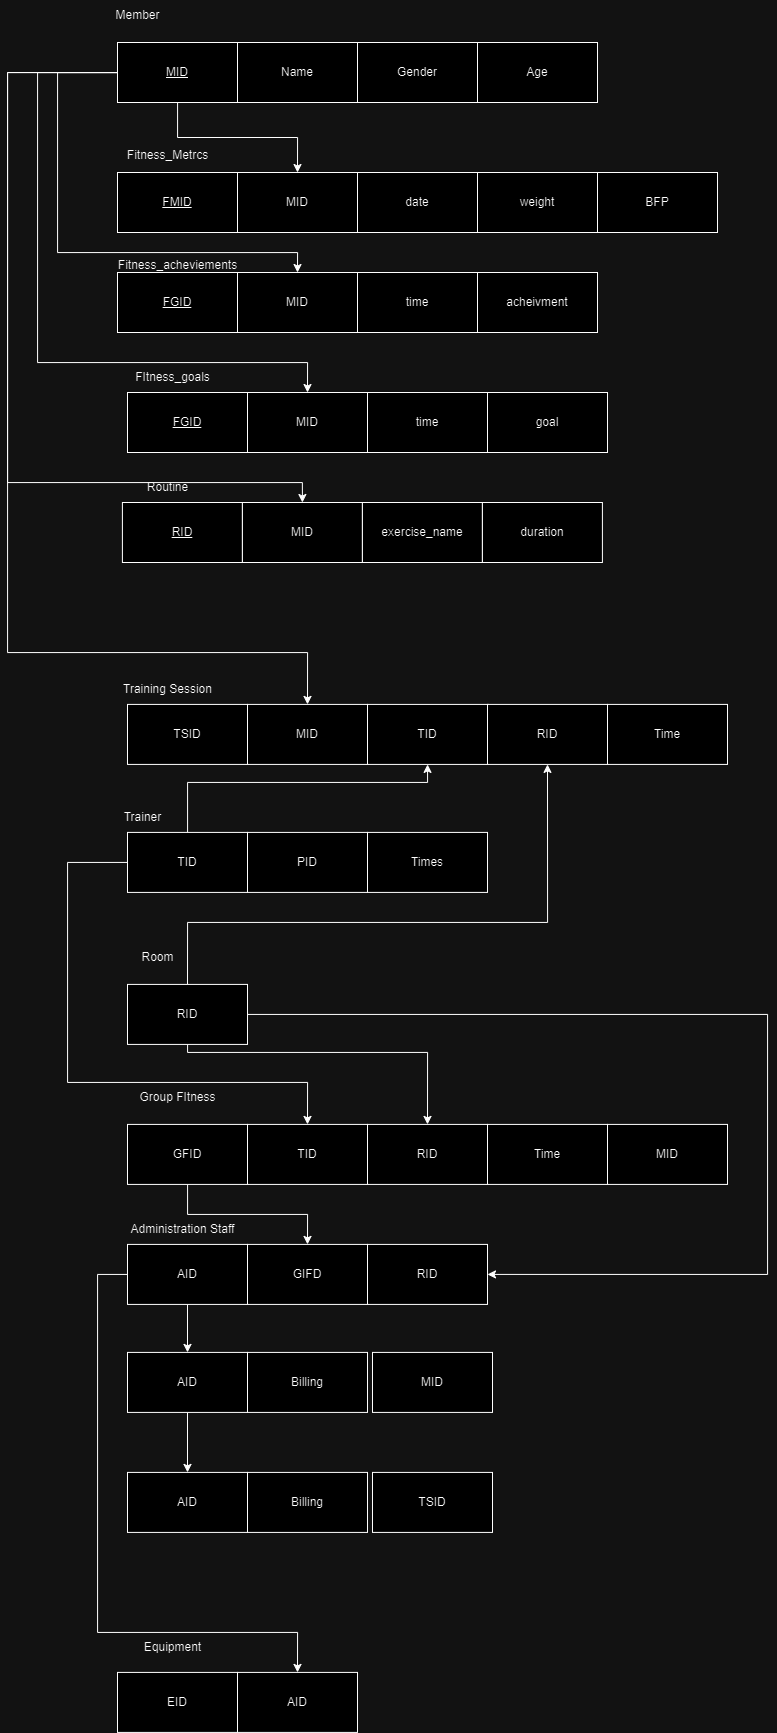

The diagram above was exported from draw.io. Its source (the exported page's mxGraphModel, read from the mxfile embedded in the PNG):
<mxGraphModel dx="653" dy="759" grid="1" gridSize="10" guides="1" tooltips="1" connect="1" arrows="1" fold="1" page="1" pageScale="1" pageWidth="850" pageHeight="1100" math="0" shadow="0">
  <root>
    <mxCell id="0" />
    <mxCell id="1" parent="0" />
    <mxCell id="z-qiSSdLlc4zPPOnNr0x-6" style="edgeStyle=orthogonalEdgeStyle;rounded=0;orthogonalLoop=1;jettySize=auto;html=1;entryX=0.5;entryY=0;entryDx=0;entryDy=0;" parent="1" source="z-qiSSdLlc4zPPOnNr0x-1" target="rStWedaixzsbWOxgsQeu-1" edge="1">
      <mxGeometry relative="1" as="geometry" />
    </mxCell>
    <mxCell id="rStWedaixzsbWOxgsQeu-32" style="edgeStyle=orthogonalEdgeStyle;rounded=0;orthogonalLoop=1;jettySize=auto;html=1;entryX=0.5;entryY=0;entryDx=0;entryDy=0;" edge="1" parent="1" source="z-qiSSdLlc4zPPOnNr0x-1" target="rStWedaixzsbWOxgsQeu-22">
      <mxGeometry relative="1" as="geometry">
        <Array as="points">
          <mxPoint x="60" y="200" />
          <mxPoint x="60" y="380" />
          <mxPoint x="300" y="380" />
        </Array>
      </mxGeometry>
    </mxCell>
    <mxCell id="rStWedaixzsbWOxgsQeu-33" style="edgeStyle=orthogonalEdgeStyle;rounded=0;orthogonalLoop=1;jettySize=auto;html=1;entryX=0.5;entryY=0;entryDx=0;entryDy=0;" edge="1" parent="1" source="z-qiSSdLlc4zPPOnNr0x-1" target="rStWedaixzsbWOxgsQeu-6">
      <mxGeometry relative="1" as="geometry">
        <Array as="points">
          <mxPoint x="40" y="200" />
          <mxPoint x="40" y="490" />
          <mxPoint x="310" y="490" />
        </Array>
      </mxGeometry>
    </mxCell>
    <mxCell id="rStWedaixzsbWOxgsQeu-34" style="edgeStyle=orthogonalEdgeStyle;rounded=0;orthogonalLoop=1;jettySize=auto;html=1;entryX=0.5;entryY=0;entryDx=0;entryDy=0;" edge="1" parent="1" source="z-qiSSdLlc4zPPOnNr0x-1" target="rStWedaixzsbWOxgsQeu-28">
      <mxGeometry relative="1" as="geometry">
        <Array as="points">
          <mxPoint x="10" y="200" />
          <mxPoint x="10" y="610" />
          <mxPoint x="305" y="610" />
        </Array>
      </mxGeometry>
    </mxCell>
    <mxCell id="rStWedaixzsbWOxgsQeu-36" style="edgeStyle=orthogonalEdgeStyle;rounded=0;orthogonalLoop=1;jettySize=auto;html=1;entryX=0.5;entryY=0;entryDx=0;entryDy=0;" edge="1" parent="1" source="z-qiSSdLlc4zPPOnNr0x-1" target="z-qiSSdLlc4zPPOnNr0x-13">
      <mxGeometry relative="1" as="geometry">
        <Array as="points">
          <mxPoint x="10" y="200" />
          <mxPoint x="10" y="780" />
          <mxPoint x="310" y="780" />
        </Array>
      </mxGeometry>
    </mxCell>
    <mxCell id="z-qiSSdLlc4zPPOnNr0x-1" value="&lt;u&gt;MID&lt;/u&gt;" style="rounded=0;whiteSpace=wrap;html=1;" parent="1" vertex="1">
      <mxGeometry x="120" y="170" width="120" height="60" as="geometry" />
    </mxCell>
    <mxCell id="z-qiSSdLlc4zPPOnNr0x-2" value="Member" style="text;html=1;align=center;verticalAlign=middle;resizable=0;points=[];autosize=1;strokeColor=none;fillColor=none;" parent="1" vertex="1">
      <mxGeometry x="105" y="128" width="70" height="30" as="geometry" />
    </mxCell>
    <mxCell id="z-qiSSdLlc4zPPOnNr0x-5" value="&lt;u&gt;FMID&lt;/u&gt;" style="rounded=0;whiteSpace=wrap;html=1;" parent="1" vertex="1">
      <mxGeometry x="120" y="300" width="120" height="60" as="geometry" />
    </mxCell>
    <mxCell id="z-qiSSdLlc4zPPOnNr0x-7" value="Fitness_Metrcs" style="text;html=1;align=center;verticalAlign=middle;resizable=0;points=[];autosize=1;strokeColor=none;fillColor=none;" parent="1" vertex="1">
      <mxGeometry x="119.91" y="268" width="100" height="30" as="geometry" />
    </mxCell>
    <mxCell id="z-qiSSdLlc4zPPOnNr0x-8" value="Name" style="rounded=0;whiteSpace=wrap;html=1;" parent="1" vertex="1">
      <mxGeometry x="240" y="170" width="120" height="60" as="geometry" />
    </mxCell>
    <mxCell id="z-qiSSdLlc4zPPOnNr0x-9" value="Gender" style="rounded=0;whiteSpace=wrap;html=1;" parent="1" vertex="1">
      <mxGeometry x="360" y="170" width="120" height="60" as="geometry" />
    </mxCell>
    <mxCell id="z-qiSSdLlc4zPPOnNr0x-10" value="Age" style="rounded=0;whiteSpace=wrap;html=1;" parent="1" vertex="1">
      <mxGeometry x="480" y="170" width="120" height="60" as="geometry" />
    </mxCell>
    <mxCell id="z-qiSSdLlc4zPPOnNr0x-11" value="TSID" style="rounded=0;whiteSpace=wrap;html=1;" parent="1" vertex="1">
      <mxGeometry x="130" y="831.91" width="120" height="60" as="geometry" />
    </mxCell>
    <mxCell id="z-qiSSdLlc4zPPOnNr0x-12" value="Training Session" style="text;html=1;align=center;verticalAlign=middle;resizable=0;points=[];autosize=1;strokeColor=none;fillColor=none;" parent="1" vertex="1">
      <mxGeometry x="115" y="801.91" width="110" height="30" as="geometry" />
    </mxCell>
    <mxCell id="z-qiSSdLlc4zPPOnNr0x-13" value="MID" style="rounded=0;whiteSpace=wrap;html=1;" parent="1" vertex="1">
      <mxGeometry x="250" y="831.91" width="120" height="60" as="geometry" />
    </mxCell>
    <mxCell id="z-qiSSdLlc4zPPOnNr0x-14" value="TID" style="rounded=0;whiteSpace=wrap;html=1;" parent="1" vertex="1">
      <mxGeometry x="370" y="831.91" width="120.09" height="60" as="geometry" />
    </mxCell>
    <mxCell id="z-qiSSdLlc4zPPOnNr0x-32" style="edgeStyle=orthogonalEdgeStyle;rounded=0;orthogonalLoop=1;jettySize=auto;html=1;entryX=0.5;entryY=0;entryDx=0;entryDy=0;" parent="1" source="z-qiSSdLlc4zPPOnNr0x-19" target="z-qiSSdLlc4zPPOnNr0x-29" edge="1">
      <mxGeometry relative="1" as="geometry">
        <Array as="points">
          <mxPoint x="70" y="989.91" />
          <mxPoint x="70" y="1209.9099999999999" />
          <mxPoint x="310" y="1209.9099999999999" />
        </Array>
      </mxGeometry>
    </mxCell>
    <mxCell id="vH319Bk2YUWS_yyIo6zr-8" style="edgeStyle=orthogonalEdgeStyle;rounded=0;orthogonalLoop=1;jettySize=auto;html=1;entryX=0.5;entryY=1;entryDx=0;entryDy=0;" parent="1" source="z-qiSSdLlc4zPPOnNr0x-19" target="z-qiSSdLlc4zPPOnNr0x-14" edge="1">
      <mxGeometry relative="1" as="geometry">
        <Array as="points">
          <mxPoint x="190" y="909.91" />
          <mxPoint x="430" y="909.91" />
        </Array>
      </mxGeometry>
    </mxCell>
    <mxCell id="z-qiSSdLlc4zPPOnNr0x-19" value="TID" style="rounded=0;whiteSpace=wrap;html=1;" parent="1" vertex="1">
      <mxGeometry x="130" y="959.91" width="120" height="60" as="geometry" />
    </mxCell>
    <mxCell id="z-qiSSdLlc4zPPOnNr0x-20" value="PID" style="rounded=0;whiteSpace=wrap;html=1;" parent="1" vertex="1">
      <mxGeometry x="250" y="959.91" width="120" height="60" as="geometry" />
    </mxCell>
    <mxCell id="z-qiSSdLlc4zPPOnNr0x-21" value="Times" style="rounded=0;whiteSpace=wrap;html=1;" parent="1" vertex="1">
      <mxGeometry x="370" y="959.91" width="120" height="60" as="geometry" />
    </mxCell>
    <mxCell id="z-qiSSdLlc4zPPOnNr0x-23" value="Trainer" style="text;html=1;align=center;verticalAlign=middle;resizable=0;points=[];autosize=1;strokeColor=none;fillColor=none;" parent="1" vertex="1">
      <mxGeometry x="115" y="929.91" width="60" height="30" as="geometry" />
    </mxCell>
    <mxCell id="z-qiSSdLlc4zPPOnNr0x-24" value="RID" style="rounded=0;whiteSpace=wrap;html=1;" parent="1" vertex="1">
      <mxGeometry x="490" y="831.91" width="120" height="60" as="geometry" />
    </mxCell>
    <mxCell id="z-qiSSdLlc4zPPOnNr0x-25" value="Time" style="rounded=0;whiteSpace=wrap;html=1;" parent="1" vertex="1">
      <mxGeometry x="610" y="831.91" width="120" height="60" as="geometry" />
    </mxCell>
    <mxCell id="vH319Bk2YUWS_yyIo6zr-6" style="edgeStyle=orthogonalEdgeStyle;rounded=0;orthogonalLoop=1;jettySize=auto;html=1;entryX=0.5;entryY=0;entryDx=0;entryDy=0;" parent="1" source="z-qiSSdLlc4zPPOnNr0x-28" target="z-qiSSdLlc4zPPOnNr0x-51" edge="1">
      <mxGeometry relative="1" as="geometry" />
    </mxCell>
    <mxCell id="z-qiSSdLlc4zPPOnNr0x-28" value="GFID" style="rounded=0;whiteSpace=wrap;html=1;" parent="1" vertex="1">
      <mxGeometry x="130" y="1251.9099999999999" width="120" height="60" as="geometry" />
    </mxCell>
    <mxCell id="z-qiSSdLlc4zPPOnNr0x-29" value="TID" style="rounded=0;whiteSpace=wrap;html=1;" parent="1" vertex="1">
      <mxGeometry x="250" y="1251.9099999999999" width="120" height="60" as="geometry" />
    </mxCell>
    <mxCell id="z-qiSSdLlc4zPPOnNr0x-31" value="Group FItness" style="text;html=1;align=center;verticalAlign=middle;resizable=0;points=[];autosize=1;strokeColor=none;fillColor=none;" parent="1" vertex="1">
      <mxGeometry x="130" y="1209.9099999999999" width="100" height="30" as="geometry" />
    </mxCell>
    <mxCell id="z-qiSSdLlc4zPPOnNr0x-34" value="RID" style="rounded=0;whiteSpace=wrap;html=1;" parent="1" vertex="1">
      <mxGeometry x="370" y="1251.9099999999999" width="120" height="60" as="geometry" />
    </mxCell>
    <mxCell id="vH319Bk2YUWS_yyIo6zr-5" style="edgeStyle=orthogonalEdgeStyle;rounded=0;orthogonalLoop=1;jettySize=auto;html=1;entryX=0.5;entryY=0;entryDx=0;entryDy=0;" parent="1" source="z-qiSSdLlc4zPPOnNr0x-35" target="z-qiSSdLlc4zPPOnNr0x-34" edge="1">
      <mxGeometry relative="1" as="geometry">
        <Array as="points">
          <mxPoint x="190" y="1179.9099999999999" />
          <mxPoint x="430" y="1179.9099999999999" />
        </Array>
      </mxGeometry>
    </mxCell>
    <mxCell id="vH319Bk2YUWS_yyIo6zr-7" style="edgeStyle=orthogonalEdgeStyle;rounded=0;orthogonalLoop=1;jettySize=auto;html=1;exitX=0.5;exitY=0;exitDx=0;exitDy=0;entryX=0.5;entryY=1;entryDx=0;entryDy=0;" parent="1" source="z-qiSSdLlc4zPPOnNr0x-35" target="z-qiSSdLlc4zPPOnNr0x-24" edge="1">
      <mxGeometry relative="1" as="geometry">
        <Array as="points">
          <mxPoint x="190" y="1049.9099999999999" />
          <mxPoint x="550" y="1049.9099999999999" />
        </Array>
      </mxGeometry>
    </mxCell>
    <mxCell id="vH319Bk2YUWS_yyIo6zr-11" style="edgeStyle=orthogonalEdgeStyle;rounded=0;orthogonalLoop=1;jettySize=auto;html=1;entryX=1;entryY=0.5;entryDx=0;entryDy=0;" parent="1" source="z-qiSSdLlc4zPPOnNr0x-35" target="z-qiSSdLlc4zPPOnNr0x-54" edge="1">
      <mxGeometry relative="1" as="geometry">
        <Array as="points">
          <mxPoint x="770" y="1141.9099999999999" />
          <mxPoint x="770" y="1401.91" />
        </Array>
      </mxGeometry>
    </mxCell>
    <mxCell id="z-qiSSdLlc4zPPOnNr0x-35" value="RID" style="rounded=0;whiteSpace=wrap;html=1;" parent="1" vertex="1">
      <mxGeometry x="130" y="1111.9099999999999" width="120" height="60" as="geometry" />
    </mxCell>
    <mxCell id="z-qiSSdLlc4zPPOnNr0x-37" value="Room" style="text;html=1;align=center;verticalAlign=middle;resizable=0;points=[];autosize=1;strokeColor=none;fillColor=none;" parent="1" vertex="1">
      <mxGeometry x="130" y="1069.9099999999999" width="60" height="30" as="geometry" />
    </mxCell>
    <mxCell id="z-qiSSdLlc4zPPOnNr0x-59" style="edgeStyle=orthogonalEdgeStyle;rounded=0;orthogonalLoop=1;jettySize=auto;html=1;entryX=0.5;entryY=0;entryDx=0;entryDy=0;" parent="1" source="z-qiSSdLlc4zPPOnNr0x-50" target="z-qiSSdLlc4zPPOnNr0x-57" edge="1">
      <mxGeometry relative="1" as="geometry" />
    </mxCell>
    <mxCell id="z-qiSSdLlc4zPPOnNr0x-70" style="edgeStyle=orthogonalEdgeStyle;rounded=0;orthogonalLoop=1;jettySize=auto;html=1;entryX=0.5;entryY=0;entryDx=0;entryDy=0;" parent="1" source="z-qiSSdLlc4zPPOnNr0x-50" target="z-qiSSdLlc4zPPOnNr0x-68" edge="1">
      <mxGeometry relative="1" as="geometry">
        <Array as="points">
          <mxPoint x="100" y="1401.91" />
          <mxPoint x="100" y="1759.91" />
          <mxPoint x="300" y="1759.91" />
        </Array>
      </mxGeometry>
    </mxCell>
    <mxCell id="z-qiSSdLlc4zPPOnNr0x-50" value="AID" style="rounded=0;whiteSpace=wrap;html=1;" parent="1" vertex="1">
      <mxGeometry x="130" y="1371.91" width="120" height="60" as="geometry" />
    </mxCell>
    <mxCell id="z-qiSSdLlc4zPPOnNr0x-51" value="GIFD" style="rounded=0;whiteSpace=wrap;html=1;" parent="1" vertex="1">
      <mxGeometry x="250" y="1371.91" width="120" height="60" as="geometry" />
    </mxCell>
    <mxCell id="z-qiSSdLlc4zPPOnNr0x-52" value="MID" style="rounded=0;whiteSpace=wrap;html=1;" parent="1" vertex="1">
      <mxGeometry x="375" y="1479.91" width="120" height="60" as="geometry" />
    </mxCell>
    <mxCell id="z-qiSSdLlc4zPPOnNr0x-53" value="Administration Staff" style="text;html=1;align=center;verticalAlign=middle;resizable=0;points=[];autosize=1;strokeColor=none;fillColor=none;" parent="1" vertex="1">
      <mxGeometry x="120" y="1341.91" width="130" height="30" as="geometry" />
    </mxCell>
    <mxCell id="z-qiSSdLlc4zPPOnNr0x-54" value="RID" style="rounded=0;whiteSpace=wrap;html=1;" parent="1" vertex="1">
      <mxGeometry x="370" y="1371.91" width="120" height="60" as="geometry" />
    </mxCell>
    <mxCell id="z-qiSSdLlc4zPPOnNr0x-64" style="edgeStyle=orthogonalEdgeStyle;rounded=0;orthogonalLoop=1;jettySize=auto;html=1;entryX=0.5;entryY=0;entryDx=0;entryDy=0;" parent="1" source="z-qiSSdLlc4zPPOnNr0x-57" target="z-qiSSdLlc4zPPOnNr0x-62" edge="1">
      <mxGeometry relative="1" as="geometry" />
    </mxCell>
    <mxCell id="z-qiSSdLlc4zPPOnNr0x-57" value="AID" style="rounded=0;whiteSpace=wrap;html=1;" parent="1" vertex="1">
      <mxGeometry x="130" y="1479.91" width="120" height="60" as="geometry" />
    </mxCell>
    <mxCell id="z-qiSSdLlc4zPPOnNr0x-58" value="Billing" style="rounded=0;whiteSpace=wrap;html=1;" parent="1" vertex="1">
      <mxGeometry x="250" y="1479.91" width="120" height="60" as="geometry" />
    </mxCell>
    <mxCell id="z-qiSSdLlc4zPPOnNr0x-61" value="TSID" style="rounded=0;whiteSpace=wrap;html=1;" parent="1" vertex="1">
      <mxGeometry x="375" y="1599.91" width="120" height="60" as="geometry" />
    </mxCell>
    <mxCell id="z-qiSSdLlc4zPPOnNr0x-62" value="AID" style="rounded=0;whiteSpace=wrap;html=1;" parent="1" vertex="1">
      <mxGeometry x="130" y="1599.91" width="120" height="60" as="geometry" />
    </mxCell>
    <mxCell id="z-qiSSdLlc4zPPOnNr0x-63" value="Billing" style="rounded=0;whiteSpace=wrap;html=1;" parent="1" vertex="1">
      <mxGeometry x="250" y="1599.91" width="120" height="60" as="geometry" />
    </mxCell>
    <mxCell id="z-qiSSdLlc4zPPOnNr0x-67" value="EID" style="rounded=0;whiteSpace=wrap;html=1;" parent="1" vertex="1">
      <mxGeometry x="120" y="1799.91" width="120" height="60" as="geometry" />
    </mxCell>
    <mxCell id="z-qiSSdLlc4zPPOnNr0x-68" value="AID" style="rounded=0;whiteSpace=wrap;html=1;" parent="1" vertex="1">
      <mxGeometry x="240" y="1799.91" width="120" height="60" as="geometry" />
    </mxCell>
    <mxCell id="z-qiSSdLlc4zPPOnNr0x-69" value="Equipment" style="text;html=1;align=center;verticalAlign=middle;resizable=0;points=[];autosize=1;strokeColor=none;fillColor=none;" parent="1" vertex="1">
      <mxGeometry x="135" y="1759.91" width="80" height="30" as="geometry" />
    </mxCell>
    <mxCell id="vH319Bk2YUWS_yyIo6zr-4" style="edgeStyle=orthogonalEdgeStyle;rounded=0;orthogonalLoop=1;jettySize=auto;html=1;exitX=0.5;exitY=1;exitDx=0;exitDy=0;" parent="1" source="z-qiSSdLlc4zPPOnNr0x-35" target="z-qiSSdLlc4zPPOnNr0x-35" edge="1">
      <mxGeometry relative="1" as="geometry" />
    </mxCell>
    <mxCell id="z-qiSSdLlc4zPPOnNr0x-30" value="MID" style="rounded=0;whiteSpace=wrap;html=1;" parent="1" vertex="1">
      <mxGeometry x="610" y="1251.9099999999999" width="120" height="60" as="geometry" />
    </mxCell>
    <mxCell id="vH319Bk2YUWS_yyIo6zr-10" value="Time" style="rounded=0;whiteSpace=wrap;html=1;" parent="1" vertex="1">
      <mxGeometry x="490" y="1251.9099999999999" width="120" height="60" as="geometry" />
    </mxCell>
    <mxCell id="rStWedaixzsbWOxgsQeu-1" value="MID" style="rounded=0;whiteSpace=wrap;html=1;" vertex="1" parent="1">
      <mxGeometry x="240" y="300" width="120" height="60" as="geometry" />
    </mxCell>
    <mxCell id="rStWedaixzsbWOxgsQeu-2" value="date" style="rounded=0;whiteSpace=wrap;html=1;" vertex="1" parent="1">
      <mxGeometry x="360" y="300" width="120" height="60" as="geometry" />
    </mxCell>
    <mxCell id="rStWedaixzsbWOxgsQeu-3" value="weight" style="rounded=0;whiteSpace=wrap;html=1;" vertex="1" parent="1">
      <mxGeometry x="480" y="300" width="120" height="60" as="geometry" />
    </mxCell>
    <mxCell id="rStWedaixzsbWOxgsQeu-4" value="BFP" style="rounded=0;whiteSpace=wrap;html=1;" vertex="1" parent="1">
      <mxGeometry x="600" y="300" width="120" height="60" as="geometry" />
    </mxCell>
    <mxCell id="rStWedaixzsbWOxgsQeu-5" value="&lt;u&gt;FGID&lt;/u&gt;" style="rounded=0;whiteSpace=wrap;html=1;" vertex="1" parent="1">
      <mxGeometry x="130" y="520" width="120" height="60" as="geometry" />
    </mxCell>
    <mxCell id="rStWedaixzsbWOxgsQeu-6" value="MID" style="rounded=0;whiteSpace=wrap;html=1;" vertex="1" parent="1">
      <mxGeometry x="250" y="520" width="120" height="60" as="geometry" />
    </mxCell>
    <mxCell id="rStWedaixzsbWOxgsQeu-7" value="time" style="rounded=0;whiteSpace=wrap;html=1;" vertex="1" parent="1">
      <mxGeometry x="370" y="520" width="120" height="60" as="geometry" />
    </mxCell>
    <mxCell id="rStWedaixzsbWOxgsQeu-8" value="goal" style="rounded=0;whiteSpace=wrap;html=1;" vertex="1" parent="1">
      <mxGeometry x="490" y="520" width="120" height="60" as="geometry" />
    </mxCell>
    <mxCell id="rStWedaixzsbWOxgsQeu-19" value="FItness_goals" style="text;html=1;align=center;verticalAlign=middle;resizable=0;points=[];autosize=1;strokeColor=none;fillColor=none;" vertex="1" parent="1">
      <mxGeometry x="124.91" y="490" width="100" height="30" as="geometry" />
    </mxCell>
    <mxCell id="rStWedaixzsbWOxgsQeu-21" value="&lt;u&gt;FGID&lt;/u&gt;" style="rounded=0;whiteSpace=wrap;html=1;" vertex="1" parent="1">
      <mxGeometry x="120" y="400" width="120" height="60" as="geometry" />
    </mxCell>
    <mxCell id="rStWedaixzsbWOxgsQeu-22" value="MID" style="rounded=0;whiteSpace=wrap;html=1;" vertex="1" parent="1">
      <mxGeometry x="240" y="400" width="120" height="60" as="geometry" />
    </mxCell>
    <mxCell id="rStWedaixzsbWOxgsQeu-23" value="time" style="rounded=0;whiteSpace=wrap;html=1;" vertex="1" parent="1">
      <mxGeometry x="360" y="400" width="120" height="60" as="geometry" />
    </mxCell>
    <mxCell id="rStWedaixzsbWOxgsQeu-24" value="acheivment" style="rounded=0;whiteSpace=wrap;html=1;" vertex="1" parent="1">
      <mxGeometry x="480" y="400" width="120" height="60" as="geometry" />
    </mxCell>
    <mxCell id="rStWedaixzsbWOxgsQeu-26" value="Fitness_acheviements" style="text;html=1;align=center;verticalAlign=middle;resizable=0;points=[];autosize=1;strokeColor=none;fillColor=none;" vertex="1" parent="1">
      <mxGeometry x="110" y="378" width="140" height="30" as="geometry" />
    </mxCell>
    <mxCell id="rStWedaixzsbWOxgsQeu-27" value="&lt;u&gt;RID&lt;/u&gt;" style="rounded=0;whiteSpace=wrap;html=1;" vertex="1" parent="1">
      <mxGeometry x="124.91" y="630" width="120" height="60" as="geometry" />
    </mxCell>
    <mxCell id="rStWedaixzsbWOxgsQeu-28" value="MID" style="rounded=0;whiteSpace=wrap;html=1;" vertex="1" parent="1">
      <mxGeometry x="244.91" y="630" width="120" height="60" as="geometry" />
    </mxCell>
    <mxCell id="rStWedaixzsbWOxgsQeu-29" value="exercise_name" style="rounded=0;whiteSpace=wrap;html=1;" vertex="1" parent="1">
      <mxGeometry x="364.90999999999997" y="630" width="120" height="60" as="geometry" />
    </mxCell>
    <mxCell id="rStWedaixzsbWOxgsQeu-30" value="duration" style="rounded=0;whiteSpace=wrap;html=1;" vertex="1" parent="1">
      <mxGeometry x="484.90999999999997" y="630" width="120" height="60" as="geometry" />
    </mxCell>
    <mxCell id="rStWedaixzsbWOxgsQeu-31" value="Routine" style="text;html=1;align=center;verticalAlign=middle;resizable=0;points=[];autosize=1;strokeColor=none;fillColor=none;" vertex="1" parent="1">
      <mxGeometry x="140" y="600" width="60" height="30" as="geometry" />
    </mxCell>
  </root>
</mxGraphModel>